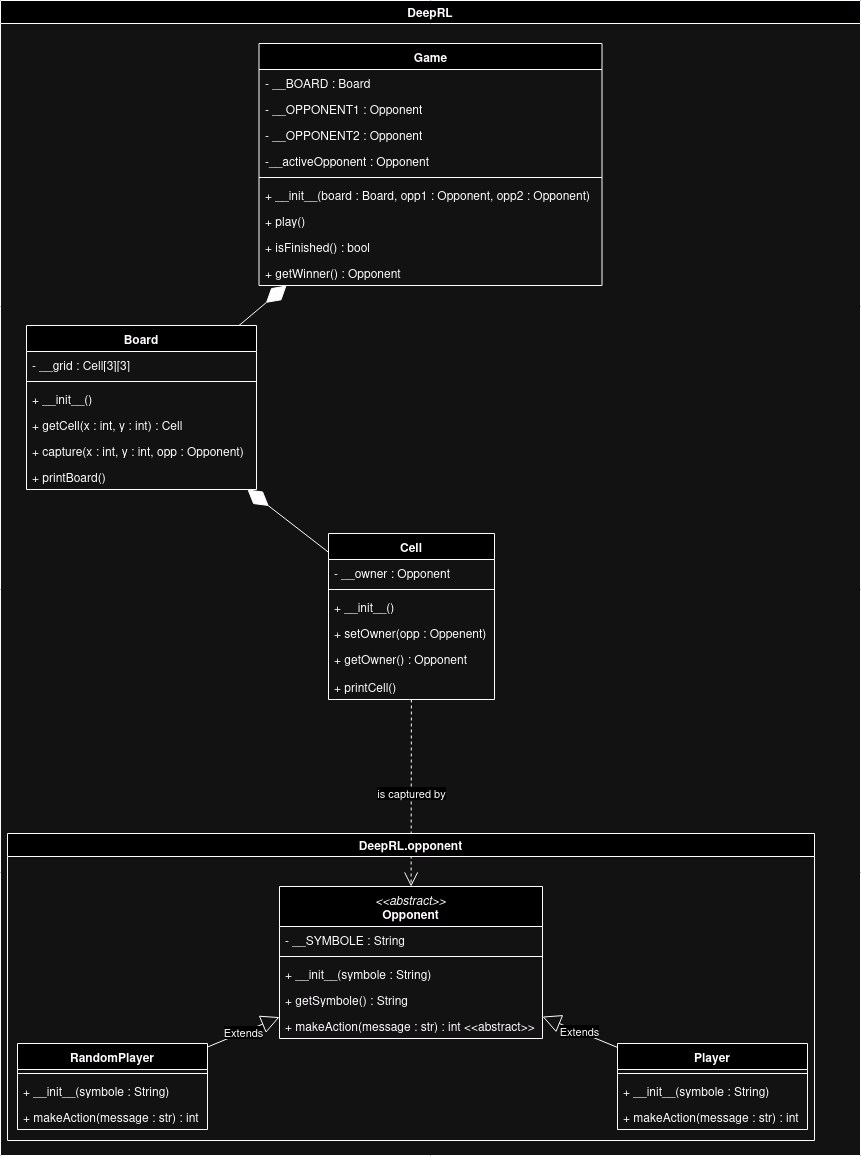

The diagram above was exported from draw.io. Its source (the exported page's mxGraphModel, read from the mxfile embedded in the PNG):
<mxGraphModel dx="1434" dy="750" grid="1" gridSize="10" guides="1" tooltips="1" connect="1" arrows="1" fold="1" page="1" pageScale="1" pageWidth="827" pageHeight="1169" math="0" shadow="0">
  <root>
    <mxCell id="0" />
    <mxCell id="1" parent="0" />
    <mxCell id="fWgBmoswB9cjO8tj3_x1-71" value="DeepRL" style="swimlane;" parent="1" vertex="1">
      <mxGeometry x="3" y="7" width="860" height="1155" as="geometry" />
    </mxCell>
    <mxCell id="fWgBmoswB9cjO8tj3_x1-28" value="Game" style="swimlane;fontStyle=1;align=center;verticalAlign=top;childLayout=stackLayout;horizontal=1;startSize=26;horizontalStack=0;resizeParent=1;resizeParentMax=0;resizeLast=0;collapsible=1;marginBottom=0;whiteSpace=wrap;html=1;" parent="fWgBmoswB9cjO8tj3_x1-71" vertex="1">
      <mxGeometry x="258.5" y="43" width="343" height="242" as="geometry">
        <mxRectangle x="379" y="140" width="70" height="30" as="alternateBounds" />
      </mxGeometry>
    </mxCell>
    <mxCell id="fWgBmoswB9cjO8tj3_x1-45" value="- __BOARD : Board" style="text;strokeColor=none;fillColor=none;align=left;verticalAlign=top;spacingLeft=4;spacingRight=4;overflow=hidden;rotatable=0;points=[[0,0.5],[1,0.5]];portConstraint=eastwest;whiteSpace=wrap;html=1;" parent="fWgBmoswB9cjO8tj3_x1-28" vertex="1">
      <mxGeometry y="26" width="343" height="26" as="geometry" />
    </mxCell>
    <mxCell id="fWgBmoswB9cjO8tj3_x1-66" value="- __OPPONENT1 : Opponent" style="text;strokeColor=none;fillColor=none;align=left;verticalAlign=top;spacingLeft=4;spacingRight=4;overflow=hidden;rotatable=0;points=[[0,0.5],[1,0.5]];portConstraint=eastwest;whiteSpace=wrap;html=1;" parent="fWgBmoswB9cjO8tj3_x1-28" vertex="1">
      <mxGeometry y="52" width="343" height="26" as="geometry" />
    </mxCell>
    <mxCell id="ULqoSFPhOkayOzmaHLCo-50" value="- __OPPONENT2 : Opponent" style="text;strokeColor=none;fillColor=none;align=left;verticalAlign=top;spacingLeft=4;spacingRight=4;overflow=hidden;rotatable=0;points=[[0,0.5],[1,0.5]];portConstraint=eastwest;whiteSpace=wrap;html=1;" parent="fWgBmoswB9cjO8tj3_x1-28" vertex="1">
      <mxGeometry y="78" width="343" height="26" as="geometry" />
    </mxCell>
    <mxCell id="5wBMwJbPeh-SojOxpcf3-1" value="-__activeOpponent : Opponent" style="text;strokeColor=none;fillColor=none;align=left;verticalAlign=top;spacingLeft=4;spacingRight=4;overflow=hidden;rotatable=0;points=[[0,0.5],[1,0.5]];portConstraint=eastwest;whiteSpace=wrap;html=1;" vertex="1" parent="fWgBmoswB9cjO8tj3_x1-28">
      <mxGeometry y="104" width="343" height="26" as="geometry" />
    </mxCell>
    <mxCell id="fWgBmoswB9cjO8tj3_x1-30" value="" style="line;strokeWidth=1;fillColor=none;align=left;verticalAlign=middle;spacingTop=-1;spacingLeft=3;spacingRight=3;rotatable=0;labelPosition=right;points=[];portConstraint=eastwest;strokeColor=inherit;" parent="fWgBmoswB9cjO8tj3_x1-28" vertex="1">
      <mxGeometry y="130" width="343" height="8" as="geometry" />
    </mxCell>
    <mxCell id="fWgBmoswB9cjO8tj3_x1-46" value="+ __init__(board : Board, opp1 : Opponent, opp2 : Opponent)" style="text;strokeColor=none;fillColor=none;align=left;verticalAlign=top;spacingLeft=4;spacingRight=4;overflow=hidden;rotatable=0;points=[[0,0.5],[1,0.5]];portConstraint=eastwest;whiteSpace=wrap;html=1;" parent="fWgBmoswB9cjO8tj3_x1-28" vertex="1">
      <mxGeometry y="138" width="343" height="26" as="geometry" />
    </mxCell>
    <mxCell id="fWgBmoswB9cjO8tj3_x1-31" value="+ play()" style="text;strokeColor=none;fillColor=none;align=left;verticalAlign=top;spacingLeft=4;spacingRight=4;overflow=hidden;rotatable=0;points=[[0,0.5],[1,0.5]];portConstraint=eastwest;whiteSpace=wrap;html=1;" parent="fWgBmoswB9cjO8tj3_x1-28" vertex="1">
      <mxGeometry y="164" width="343" height="26" as="geometry" />
    </mxCell>
    <mxCell id="fWgBmoswB9cjO8tj3_x1-43" value="+ isFinished() : bool " style="text;strokeColor=none;fillColor=none;align=left;verticalAlign=top;spacingLeft=4;spacingRight=4;overflow=hidden;rotatable=0;points=[[0,0.5],[1,0.5]];portConstraint=eastwest;whiteSpace=wrap;html=1;" parent="fWgBmoswB9cjO8tj3_x1-28" vertex="1">
      <mxGeometry y="190" width="343" height="26" as="geometry" />
    </mxCell>
    <mxCell id="fWgBmoswB9cjO8tj3_x1-44" value="+ getWinner() : Opponent" style="text;strokeColor=none;fillColor=none;align=left;verticalAlign=top;spacingLeft=4;spacingRight=4;overflow=hidden;rotatable=0;points=[[0,0.5],[1,0.5]];portConstraint=eastwest;whiteSpace=wrap;html=1;" parent="fWgBmoswB9cjO8tj3_x1-28" vertex="1">
      <mxGeometry y="216" width="343" height="26" as="geometry" />
    </mxCell>
    <mxCell id="fWgBmoswB9cjO8tj3_x1-6" value="Board" style="swimlane;fontStyle=1;align=center;verticalAlign=top;childLayout=stackLayout;horizontal=1;startSize=26;horizontalStack=0;resizeParent=1;resizeParentMax=0;resizeLast=0;collapsible=1;marginBottom=0;whiteSpace=wrap;html=1;" parent="fWgBmoswB9cjO8tj3_x1-71" vertex="1">
      <mxGeometry x="26" y="325" width="230" height="164" as="geometry" />
    </mxCell>
    <mxCell id="fWgBmoswB9cjO8tj3_x1-11" value="- __grid : Cell[3][3]" style="text;strokeColor=none;fillColor=none;align=left;verticalAlign=top;spacingLeft=4;spacingRight=4;overflow=hidden;rotatable=0;points=[[0,0.5],[1,0.5]];portConstraint=eastwest;whiteSpace=wrap;html=1;" parent="fWgBmoswB9cjO8tj3_x1-6" vertex="1">
      <mxGeometry y="26" width="230" height="26" as="geometry" />
    </mxCell>
    <mxCell id="fWgBmoswB9cjO8tj3_x1-8" value="" style="line;strokeWidth=1;fillColor=none;align=left;verticalAlign=middle;spacingTop=-1;spacingLeft=3;spacingRight=3;rotatable=0;labelPosition=right;points=[];portConstraint=eastwest;strokeColor=inherit;" parent="fWgBmoswB9cjO8tj3_x1-6" vertex="1">
      <mxGeometry y="52" width="230" height="8" as="geometry" />
    </mxCell>
    <mxCell id="fWgBmoswB9cjO8tj3_x1-9" value="&lt;div&gt;+ __init__()&lt;/div&gt;" style="text;strokeColor=none;fillColor=none;align=left;verticalAlign=top;spacingLeft=4;spacingRight=4;overflow=hidden;rotatable=0;points=[[0,0.5],[1,0.5]];portConstraint=eastwest;whiteSpace=wrap;html=1;" parent="fWgBmoswB9cjO8tj3_x1-6" vertex="1">
      <mxGeometry y="60" width="230" height="26" as="geometry" />
    </mxCell>
    <mxCell id="fWgBmoswB9cjO8tj3_x1-69" value="+ getCell(x : int, y : int) : Cell" style="text;strokeColor=none;fillColor=none;align=left;verticalAlign=top;spacingLeft=4;spacingRight=4;overflow=hidden;rotatable=0;points=[[0,0.5],[1,0.5]];portConstraint=eastwest;whiteSpace=wrap;html=1;" parent="fWgBmoswB9cjO8tj3_x1-6" vertex="1">
      <mxGeometry y="86" width="230" height="26" as="geometry" />
    </mxCell>
    <mxCell id="fWgBmoswB9cjO8tj3_x1-42" value="+ capture(x : int, y : int, opp : Opponent)" style="text;strokeColor=none;fillColor=none;align=left;verticalAlign=top;spacingLeft=4;spacingRight=4;overflow=hidden;rotatable=0;points=[[0,0.5],[1,0.5]];portConstraint=eastwest;whiteSpace=wrap;html=1;" parent="fWgBmoswB9cjO8tj3_x1-6" vertex="1">
      <mxGeometry y="112" width="230" height="26" as="geometry" />
    </mxCell>
    <mxCell id="fWgBmoswB9cjO8tj3_x1-23" value="+ printBoard()" style="text;strokeColor=none;fillColor=none;align=left;verticalAlign=top;spacingLeft=4;spacingRight=4;overflow=hidden;rotatable=0;points=[[0,0.5],[1,0.5]];portConstraint=eastwest;whiteSpace=wrap;html=1;" parent="fWgBmoswB9cjO8tj3_x1-6" vertex="1">
      <mxGeometry y="138" width="230" height="26" as="geometry" />
    </mxCell>
    <mxCell id="fWgBmoswB9cjO8tj3_x1-39" value="" style="endArrow=diamondThin;endFill=1;endSize=24;html=1;rounded=0;" parent="fWgBmoswB9cjO8tj3_x1-71" source="fWgBmoswB9cjO8tj3_x1-6" target="fWgBmoswB9cjO8tj3_x1-28" edge="1">
      <mxGeometry width="160" relative="1" as="geometry">
        <mxPoint x="-73" y="244" as="sourcePoint" />
        <mxPoint x="87" y="244" as="targetPoint" />
      </mxGeometry>
    </mxCell>
    <mxCell id="fWgBmoswB9cjO8tj3_x1-14" value="Cell" style="swimlane;fontStyle=1;align=center;verticalAlign=top;childLayout=stackLayout;horizontal=1;startSize=26;horizontalStack=0;resizeParent=1;resizeParentMax=0;resizeLast=0;collapsible=1;marginBottom=0;whiteSpace=wrap;html=1;" parent="fWgBmoswB9cjO8tj3_x1-71" vertex="1">
      <mxGeometry x="328" y="533" width="166" height="166" as="geometry" />
    </mxCell>
    <mxCell id="fWgBmoswB9cjO8tj3_x1-15" value="- __owner : Opponent" style="text;strokeColor=none;fillColor=none;align=left;verticalAlign=top;spacingLeft=4;spacingRight=4;overflow=hidden;rotatable=0;points=[[0,0.5],[1,0.5]];portConstraint=eastwest;whiteSpace=wrap;html=1;" parent="fWgBmoswB9cjO8tj3_x1-14" vertex="1">
      <mxGeometry y="26" width="166" height="26" as="geometry" />
    </mxCell>
    <mxCell id="fWgBmoswB9cjO8tj3_x1-16" value="" style="line;strokeWidth=1;fillColor=none;align=left;verticalAlign=middle;spacingTop=-1;spacingLeft=3;spacingRight=3;rotatable=0;labelPosition=right;points=[];portConstraint=eastwest;strokeColor=inherit;" parent="fWgBmoswB9cjO8tj3_x1-14" vertex="1">
      <mxGeometry y="52" width="166" height="8" as="geometry" />
    </mxCell>
    <mxCell id="fWgBmoswB9cjO8tj3_x1-22" value="+ __init__()" style="text;strokeColor=none;fillColor=none;align=left;verticalAlign=top;spacingLeft=4;spacingRight=4;overflow=hidden;rotatable=0;points=[[0,0.5],[1,0.5]];portConstraint=eastwest;whiteSpace=wrap;html=1;" parent="fWgBmoswB9cjO8tj3_x1-14" vertex="1">
      <mxGeometry y="60" width="166" height="26" as="geometry" />
    </mxCell>
    <mxCell id="fWgBmoswB9cjO8tj3_x1-20" value="+ setOwner(opp : Oppenent)" style="text;strokeColor=none;fillColor=none;align=left;verticalAlign=top;spacingLeft=4;spacingRight=4;overflow=hidden;rotatable=0;points=[[0,0.5],[1,0.5]];portConstraint=eastwest;whiteSpace=wrap;html=1;" parent="fWgBmoswB9cjO8tj3_x1-14" vertex="1">
      <mxGeometry y="86" width="166" height="26" as="geometry" />
    </mxCell>
    <mxCell id="fWgBmoswB9cjO8tj3_x1-17" value="&lt;div&gt;+ getOwner() : Opponent&lt;/div&gt;" style="text;strokeColor=none;fillColor=none;align=left;verticalAlign=top;spacingLeft=4;spacingRight=4;overflow=hidden;rotatable=0;points=[[0,0.5],[1,0.5]];portConstraint=eastwest;whiteSpace=wrap;html=1;" parent="fWgBmoswB9cjO8tj3_x1-14" vertex="1">
      <mxGeometry y="112" width="166" height="28" as="geometry" />
    </mxCell>
    <mxCell id="ULqoSFPhOkayOzmaHLCo-49" value="+ printCell()" style="text;strokeColor=none;fillColor=none;align=left;verticalAlign=top;spacingLeft=4;spacingRight=4;overflow=hidden;rotatable=0;points=[[0,0.5],[1,0.5]];portConstraint=eastwest;whiteSpace=wrap;html=1;" parent="fWgBmoswB9cjO8tj3_x1-14" vertex="1">
      <mxGeometry y="140" width="166" height="26" as="geometry" />
    </mxCell>
    <mxCell id="fWgBmoswB9cjO8tj3_x1-41" value="" style="endArrow=diamondThin;endFill=1;endSize=24;html=1;rounded=0;" parent="fWgBmoswB9cjO8tj3_x1-71" source="fWgBmoswB9cjO8tj3_x1-14" target="fWgBmoswB9cjO8tj3_x1-6" edge="1">
      <mxGeometry width="160" relative="1" as="geometry">
        <mxPoint x="367" y="54" as="sourcePoint" />
        <mxPoint x="527" y="54" as="targetPoint" />
      </mxGeometry>
    </mxCell>
    <mxCell id="fWgBmoswB9cjO8tj3_x1-36" value="is captured by" style="endArrow=open;endSize=12;dashed=1;html=1;rounded=0;" parent="fWgBmoswB9cjO8tj3_x1-71" source="fWgBmoswB9cjO8tj3_x1-14" target="fWgBmoswB9cjO8tj3_x1-32" edge="1">
      <mxGeometry width="160" relative="1" as="geometry">
        <mxPoint x="405" y="380" as="sourcePoint" />
        <mxPoint x="565" y="380" as="targetPoint" />
      </mxGeometry>
    </mxCell>
    <mxCell id="fWgBmoswB9cjO8tj3_x1-72" value="DeepRL.opponent" style="swimlane;" parent="fWgBmoswB9cjO8tj3_x1-71" vertex="1">
      <mxGeometry x="7" y="833" width="807" height="307" as="geometry" />
    </mxCell>
    <mxCell id="fWgBmoswB9cjO8tj3_x1-50" value="RandomPlayer" style="swimlane;fontStyle=1;align=center;verticalAlign=top;childLayout=stackLayout;horizontal=1;startSize=26;horizontalStack=0;resizeParent=1;resizeParentMax=0;resizeLast=0;collapsible=1;marginBottom=0;whiteSpace=wrap;html=1;" parent="fWgBmoswB9cjO8tj3_x1-72" vertex="1">
      <mxGeometry x="10" y="210" width="190" height="86" as="geometry" />
    </mxCell>
    <mxCell id="fWgBmoswB9cjO8tj3_x1-52" value="" style="line;strokeWidth=1;fillColor=none;align=left;verticalAlign=middle;spacingTop=-1;spacingLeft=3;spacingRight=3;rotatable=0;labelPosition=right;points=[];portConstraint=eastwest;strokeColor=inherit;" parent="fWgBmoswB9cjO8tj3_x1-50" vertex="1">
      <mxGeometry y="26" width="190" height="8" as="geometry" />
    </mxCell>
    <mxCell id="ULqoSFPhOkayOzmaHLCo-3" value="+ __init__(symbole : String)" style="text;strokeColor=none;fillColor=none;align=left;verticalAlign=top;spacingLeft=4;spacingRight=4;overflow=hidden;rotatable=0;points=[[0,0.5],[1,0.5]];portConstraint=eastwest;whiteSpace=wrap;html=1;" parent="fWgBmoswB9cjO8tj3_x1-50" vertex="1">
      <mxGeometry y="34" width="190" height="26" as="geometry" />
    </mxCell>
    <mxCell id="fWgBmoswB9cjO8tj3_x1-54" value="+ makeAction(message : str) : int" style="text;strokeColor=none;fillColor=none;align=left;verticalAlign=top;spacingLeft=4;spacingRight=4;overflow=hidden;rotatable=0;points=[[0,0.5],[1,0.5]];portConstraint=eastwest;whiteSpace=wrap;html=1;" parent="fWgBmoswB9cjO8tj3_x1-50" vertex="1">
      <mxGeometry y="60" width="190" height="26" as="geometry" />
    </mxCell>
    <mxCell id="fWgBmoswB9cjO8tj3_x1-60" value="Player" style="swimlane;fontStyle=1;align=center;verticalAlign=top;childLayout=stackLayout;horizontal=1;startSize=26;horizontalStack=0;resizeParent=1;resizeParentMax=0;resizeLast=0;collapsible=1;marginBottom=0;whiteSpace=wrap;html=1;" parent="fWgBmoswB9cjO8tj3_x1-72" vertex="1">
      <mxGeometry x="610" y="210" width="190" height="86" as="geometry" />
    </mxCell>
    <mxCell id="fWgBmoswB9cjO8tj3_x1-62" value="" style="line;strokeWidth=1;fillColor=none;align=left;verticalAlign=middle;spacingTop=-1;spacingLeft=3;spacingRight=3;rotatable=0;labelPosition=right;points=[];portConstraint=eastwest;strokeColor=inherit;" parent="fWgBmoswB9cjO8tj3_x1-60" vertex="1">
      <mxGeometry y="26" width="190" height="8" as="geometry" />
    </mxCell>
    <mxCell id="ULqoSFPhOkayOzmaHLCo-4" value="+ __init__(symbole : String)" style="text;strokeColor=none;fillColor=none;align=left;verticalAlign=top;spacingLeft=4;spacingRight=4;overflow=hidden;rotatable=0;points=[[0,0.5],[1,0.5]];portConstraint=eastwest;whiteSpace=wrap;html=1;" parent="fWgBmoswB9cjO8tj3_x1-60" vertex="1">
      <mxGeometry y="34" width="190" height="26" as="geometry" />
    </mxCell>
    <mxCell id="fWgBmoswB9cjO8tj3_x1-64" value="+ makeAction(message : str) : int" style="text;strokeColor=none;fillColor=none;align=left;verticalAlign=top;spacingLeft=4;spacingRight=4;overflow=hidden;rotatable=0;points=[[0,0.5],[1,0.5]];portConstraint=eastwest;whiteSpace=wrap;html=1;" parent="fWgBmoswB9cjO8tj3_x1-60" vertex="1">
      <mxGeometry y="60" width="190" height="26" as="geometry" />
    </mxCell>
    <mxCell id="fWgBmoswB9cjO8tj3_x1-32" value="&lt;span style=&quot;font-weight: normal;&quot;&gt;&lt;i&gt;&amp;lt;&amp;lt;abstract&amp;gt;&amp;gt;&lt;/i&gt;&lt;/span&gt;&lt;br&gt;Opponent" style="swimlane;fontStyle=1;align=center;verticalAlign=top;childLayout=stackLayout;horizontal=1;startSize=40;horizontalStack=0;resizeParent=1;resizeParentMax=0;resizeLast=0;collapsible=1;marginBottom=0;whiteSpace=wrap;html=1;" parent="fWgBmoswB9cjO8tj3_x1-72" vertex="1">
      <mxGeometry x="272" y="53" width="263" height="152" as="geometry" />
    </mxCell>
    <mxCell id="ULqoSFPhOkayOzmaHLCo-1" value="- __SYMBOLE : String" style="text;strokeColor=none;fillColor=none;align=left;verticalAlign=top;spacingLeft=4;spacingRight=4;overflow=hidden;rotatable=0;points=[[0,0.5],[1,0.5]];portConstraint=eastwest;whiteSpace=wrap;html=1;" parent="fWgBmoswB9cjO8tj3_x1-32" vertex="1">
      <mxGeometry y="40" width="263" height="26" as="geometry" />
    </mxCell>
    <mxCell id="fWgBmoswB9cjO8tj3_x1-34" value="" style="line;strokeWidth=1;fillColor=none;align=left;verticalAlign=middle;spacingTop=-1;spacingLeft=3;spacingRight=3;rotatable=0;labelPosition=right;points=[];portConstraint=eastwest;strokeColor=inherit;" parent="fWgBmoswB9cjO8tj3_x1-32" vertex="1">
      <mxGeometry y="66" width="263" height="8" as="geometry" />
    </mxCell>
    <mxCell id="ULqoSFPhOkayOzmaHLCo-2" value="+ __init__(symbole : String)" style="text;strokeColor=none;fillColor=none;align=left;verticalAlign=top;spacingLeft=4;spacingRight=4;overflow=hidden;rotatable=0;points=[[0,0.5],[1,0.5]];portConstraint=eastwest;whiteSpace=wrap;html=1;" parent="fWgBmoswB9cjO8tj3_x1-32" vertex="1">
      <mxGeometry y="74" width="263" height="26" as="geometry" />
    </mxCell>
    <mxCell id="ULqoSFPhOkayOzmaHLCo-5" value="+ getSymbole() : String" style="text;strokeColor=none;fillColor=none;align=left;verticalAlign=top;spacingLeft=4;spacingRight=4;overflow=hidden;rotatable=0;points=[[0,0.5],[1,0.5]];portConstraint=eastwest;whiteSpace=wrap;html=1;" parent="fWgBmoswB9cjO8tj3_x1-32" vertex="1">
      <mxGeometry y="100" width="263" height="26" as="geometry" />
    </mxCell>
    <mxCell id="fWgBmoswB9cjO8tj3_x1-56" value="+ makeAction(message : str) : int &amp;lt;&amp;lt;abstract&amp;gt;&amp;gt;" style="text;strokeColor=none;fillColor=none;align=left;verticalAlign=top;spacingLeft=4;spacingRight=4;overflow=hidden;rotatable=0;points=[[0,0.5],[1,0.5]];portConstraint=eastwest;whiteSpace=wrap;html=1;" parent="fWgBmoswB9cjO8tj3_x1-32" vertex="1">
      <mxGeometry y="126" width="263" height="26" as="geometry" />
    </mxCell>
    <mxCell id="fWgBmoswB9cjO8tj3_x1-55" value="Extends" style="endArrow=block;endSize=16;endFill=0;html=1;rounded=0;" parent="fWgBmoswB9cjO8tj3_x1-72" source="fWgBmoswB9cjO8tj3_x1-50" target="fWgBmoswB9cjO8tj3_x1-32" edge="1">
      <mxGeometry width="160" relative="1" as="geometry">
        <mxPoint x="17" y="-153" as="sourcePoint" />
        <mxPoint x="177" y="-153" as="targetPoint" />
      </mxGeometry>
    </mxCell>
    <mxCell id="fWgBmoswB9cjO8tj3_x1-65" value="Extends" style="endArrow=block;endSize=16;endFill=0;html=1;rounded=0;" parent="fWgBmoswB9cjO8tj3_x1-72" source="fWgBmoswB9cjO8tj3_x1-60" target="fWgBmoswB9cjO8tj3_x1-32" edge="1">
      <mxGeometry width="160" relative="1" as="geometry">
        <mxPoint x="307" y="177" as="sourcePoint" />
        <mxPoint x="467" y="177" as="targetPoint" />
      </mxGeometry>
    </mxCell>
  </root>
</mxGraphModel>